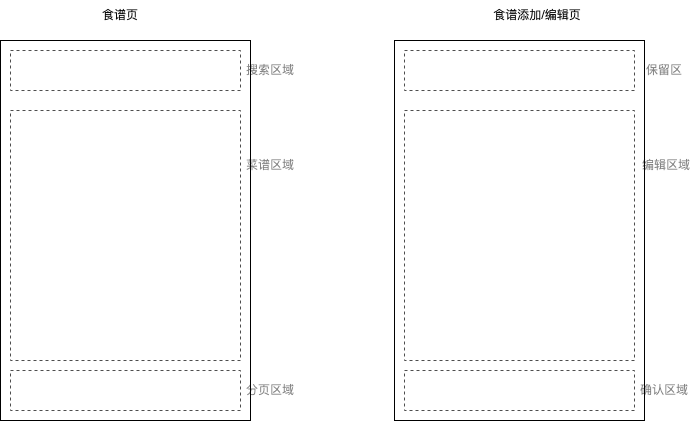

The diagram above was exported from draw.io. Its source (the exported page's mxGraphModel, read from the mxfile embedded in the PNG):
<mxGraphModel dx="623" dy="437" grid="1" gridSize="10" guides="1" tooltips="1" connect="1" arrows="1" fold="1" page="1" pageScale="1" pageWidth="827" pageHeight="1169" background="#ffffff" math="0" shadow="0">
  <root>
    <mxCell id="0" />
    <mxCell id="1" parent="0" />
    <mxCell id="9" value="" style="rounded=0;whiteSpace=wrap;html=1;shadow=0;labelBackgroundColor=none;fontColor=#0A0A0A;strokeColor=#000000;fillColor=none;" vertex="1" parent="1">
      <mxGeometry x="20" y="80" width="250" height="380" as="geometry" />
    </mxCell>
    <mxCell id="4" value="食谱页" style="text;html=1;strokeColor=none;fillColor=none;align=center;verticalAlign=middle;whiteSpace=wrap;rounded=0;fontColor=#0A0A0A;" vertex="1" parent="1">
      <mxGeometry x="110" y="40" width="60" height="30" as="geometry" />
    </mxCell>
    <mxCell id="5" value="" style="rounded=0;whiteSpace=wrap;html=1;labelBackgroundColor=none;fontColor=#0A0A0A;strokeColor=#4D4D4D;fillColor=none;dashed=1;" vertex="1" parent="1">
      <mxGeometry x="30" y="90" width="230" height="40" as="geometry" />
    </mxCell>
    <mxCell id="6" value="搜索区域" style="text;html=1;strokeColor=none;fillColor=none;align=center;verticalAlign=middle;whiteSpace=wrap;rounded=0;dashed=1;labelBackgroundColor=none;fontColor=#0A0A0A;opacity=30;shadow=1;textOpacity=50;" vertex="1" parent="1">
      <mxGeometry x="260" y="95" width="60" height="30" as="geometry" />
    </mxCell>
    <mxCell id="7" value="" style="rounded=0;whiteSpace=wrap;html=1;labelBackgroundColor=none;fontColor=#0A0A0A;strokeColor=#4D4D4D;fillColor=none;dashed=1;" vertex="1" parent="1">
      <mxGeometry x="30" y="150" width="230" height="250" as="geometry" />
    </mxCell>
    <mxCell id="8" value="菜谱区域" style="text;html=1;strokeColor=none;fillColor=none;align=center;verticalAlign=middle;whiteSpace=wrap;rounded=0;dashed=1;labelBackgroundColor=none;fontColor=#0A0A0A;opacity=30;shadow=1;textOpacity=50;" vertex="1" parent="1">
      <mxGeometry x="260" y="190" width="60" height="30" as="geometry" />
    </mxCell>
    <mxCell id="10" value="" style="rounded=0;whiteSpace=wrap;html=1;labelBackgroundColor=none;fontColor=#0A0A0A;strokeColor=#4D4D4D;fillColor=none;dashed=1;" vertex="1" parent="1">
      <mxGeometry x="30" y="410" width="230" height="40" as="geometry" />
    </mxCell>
    <mxCell id="12" value="分页区域" style="text;html=1;strokeColor=none;fillColor=none;align=center;verticalAlign=middle;whiteSpace=wrap;rounded=0;dashed=1;labelBackgroundColor=none;fontColor=#0A0A0A;opacity=30;shadow=1;textOpacity=50;" vertex="1" parent="1">
      <mxGeometry x="260" y="415" width="60" height="30" as="geometry" />
    </mxCell>
    <mxCell id="13" value="" style="rounded=0;whiteSpace=wrap;html=1;shadow=0;labelBackgroundColor=none;fontColor=#0A0A0A;strokeColor=#000000;fillColor=none;" vertex="1" parent="1">
      <mxGeometry x="414" y="80" width="250" height="380" as="geometry" />
    </mxCell>
    <mxCell id="14" value="食谱添加/编辑页" style="text;html=1;strokeColor=none;fillColor=none;align=center;verticalAlign=middle;whiteSpace=wrap;rounded=0;fontColor=#0A0A0A;" vertex="1" parent="1">
      <mxGeometry x="504" y="40" width="106" height="30" as="geometry" />
    </mxCell>
    <mxCell id="15" value="" style="rounded=0;whiteSpace=wrap;html=1;labelBackgroundColor=none;fontColor=#0A0A0A;strokeColor=#4D4D4D;fillColor=none;dashed=1;" vertex="1" parent="1">
      <mxGeometry x="424" y="90" width="230" height="40" as="geometry" />
    </mxCell>
    <mxCell id="16" value="保留区" style="text;html=1;strokeColor=none;fillColor=none;align=center;verticalAlign=middle;whiteSpace=wrap;rounded=0;dashed=1;labelBackgroundColor=none;fontColor=#0A0A0A;opacity=30;shadow=1;textOpacity=50;" vertex="1" parent="1">
      <mxGeometry x="654" y="95" width="60" height="30" as="geometry" />
    </mxCell>
    <mxCell id="17" value="" style="rounded=0;whiteSpace=wrap;html=1;labelBackgroundColor=none;fontColor=#0A0A0A;strokeColor=#4D4D4D;fillColor=none;dashed=1;" vertex="1" parent="1">
      <mxGeometry x="424" y="150" width="230" height="250" as="geometry" />
    </mxCell>
    <mxCell id="18" value="编辑区域" style="text;html=1;strokeColor=none;fillColor=none;align=center;verticalAlign=middle;whiteSpace=wrap;rounded=0;dashed=1;labelBackgroundColor=none;fontColor=#0A0A0A;opacity=30;shadow=1;textOpacity=50;" vertex="1" parent="1">
      <mxGeometry x="656" y="190" width="60" height="30" as="geometry" />
    </mxCell>
    <mxCell id="19" value="" style="rounded=0;whiteSpace=wrap;html=1;labelBackgroundColor=none;fontColor=#0A0A0A;strokeColor=#4D4D4D;fillColor=none;dashed=1;" vertex="1" parent="1">
      <mxGeometry x="424" y="410" width="230" height="40" as="geometry" />
    </mxCell>
    <mxCell id="20" value="确认区域" style="text;html=1;strokeColor=none;fillColor=none;align=center;verticalAlign=middle;whiteSpace=wrap;rounded=0;dashed=1;labelBackgroundColor=none;fontColor=#0A0A0A;opacity=30;shadow=1;textOpacity=50;" vertex="1" parent="1">
      <mxGeometry x="654" y="415" width="60" height="30" as="geometry" />
    </mxCell>
  </root>
</mxGraphModel>